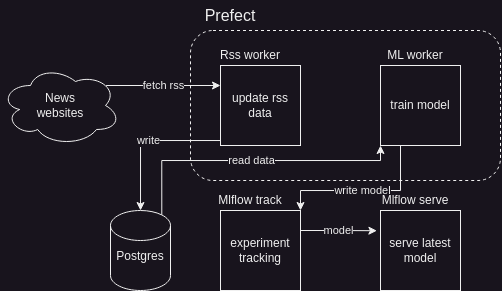

The diagram above was exported from draw.io. Its source (the exported page's mxGraphModel, read from the mxfile embedded in the PNG):
<mxGraphModel dx="941" dy="581" grid="1" gridSize="10" guides="1" tooltips="1" connect="1" arrows="1" fold="1" page="1" pageScale="1" pageWidth="827" pageHeight="583" background="none" math="0" shadow="0">
  <root>
    <mxCell id="0" />
    <mxCell id="1" parent="0" />
    <mxCell id="6QlvXmKTNDScI4H9ffr--18" value="read data" style="edgeStyle=orthogonalEdgeStyle;rounded=0;orthogonalLoop=1;jettySize=auto;html=1;exitX=0.855;exitY=0;exitDx=0;exitDy=4.35;exitPerimeter=0;entryX=0;entryY=1;entryDx=0;entryDy=0;" edge="1" parent="1" source="6QlvXmKTNDScI4H9ffr--1" target="6QlvXmKTNDScI4H9ffr--8">
      <mxGeometry relative="1" as="geometry">
        <Array as="points">
          <mxPoint x="171" y="230" />
          <mxPoint x="390" y="230" />
        </Array>
      </mxGeometry>
    </mxCell>
    <mxCell id="6QlvXmKTNDScI4H9ffr--1" value="Postgres&lt;div&gt;&lt;br&gt;&lt;/div&gt;" style="shape=cylinder3;whiteSpace=wrap;html=1;boundedLbl=1;backgroundOutline=1;size=15;fillColor=none;" vertex="1" parent="1">
      <mxGeometry x="120" y="280" width="60" height="80" as="geometry" />
    </mxCell>
    <mxCell id="6QlvXmKTNDScI4H9ffr--4" value="" style="rounded=1;whiteSpace=wrap;html=1;fillColor=none;dashed=1;" vertex="1" parent="1">
      <mxGeometry x="200" y="100" width="310" height="150" as="geometry" />
    </mxCell>
    <mxCell id="6QlvXmKTNDScI4H9ffr--5" value="&lt;font style=&quot;font-size: 16px;&quot;&gt;Prefect&lt;/font&gt;" style="text;html=1;align=center;verticalAlign=middle;whiteSpace=wrap;rounded=0;" vertex="1" parent="1">
      <mxGeometry x="200" y="70" width="80" height="30" as="geometry" />
    </mxCell>
    <mxCell id="6QlvXmKTNDScI4H9ffr--16" value="fetch rss" style="edgeStyle=orthogonalEdgeStyle;rounded=0;orthogonalLoop=1;jettySize=auto;html=1;exitX=0.88;exitY=0.25;exitDx=0;exitDy=0;exitPerimeter=0;entryX=0;entryY=0.25;entryDx=0;entryDy=0;" edge="1" parent="1" source="6QlvXmKTNDScI4H9ffr--6" target="6QlvXmKTNDScI4H9ffr--7">
      <mxGeometry relative="1" as="geometry" />
    </mxCell>
    <mxCell id="6QlvXmKTNDScI4H9ffr--6" value="News&lt;div&gt;websites&lt;/div&gt;" style="ellipse;shape=cloud;whiteSpace=wrap;html=1;fillColor=none;" vertex="1" parent="1">
      <mxGeometry x="10" y="135" width="120" height="80" as="geometry" />
    </mxCell>
    <mxCell id="6QlvXmKTNDScI4H9ffr--17" value="write" style="edgeStyle=orthogonalEdgeStyle;rounded=0;orthogonalLoop=1;jettySize=auto;html=1;exitX=0;exitY=1;exitDx=0;exitDy=0;" edge="1" parent="1" source="6QlvXmKTNDScI4H9ffr--7" target="6QlvXmKTNDScI4H9ffr--1">
      <mxGeometry relative="1" as="geometry">
        <Array as="points">
          <mxPoint x="230" y="210" />
          <mxPoint x="150" y="210" />
        </Array>
      </mxGeometry>
    </mxCell>
    <mxCell id="6QlvXmKTNDScI4H9ffr--7" value="update rss data" style="whiteSpace=wrap;html=1;aspect=fixed;fillColor=none;" vertex="1" parent="1">
      <mxGeometry x="230" y="135" width="80" height="80" as="geometry" />
    </mxCell>
    <mxCell id="6QlvXmKTNDScI4H9ffr--20" value="write model" style="edgeStyle=orthogonalEdgeStyle;rounded=0;orthogonalLoop=1;jettySize=auto;html=1;exitX=0.25;exitY=1;exitDx=0;exitDy=0;entryX=1;entryY=0;entryDx=0;entryDy=0;" edge="1" parent="1" source="6QlvXmKTNDScI4H9ffr--8" target="6QlvXmKTNDScI4H9ffr--11">
      <mxGeometry relative="1" as="geometry">
        <Array as="points">
          <mxPoint x="410" y="260" />
          <mxPoint x="310" y="260" />
        </Array>
      </mxGeometry>
    </mxCell>
    <mxCell id="6QlvXmKTNDScI4H9ffr--8" value="train model" style="whiteSpace=wrap;html=1;aspect=fixed;fillColor=none;" vertex="1" parent="1">
      <mxGeometry x="390" y="135" width="80" height="80" as="geometry" />
    </mxCell>
    <mxCell id="6QlvXmKTNDScI4H9ffr--9" value="Rss worker" style="text;html=1;align=center;verticalAlign=middle;whiteSpace=wrap;rounded=0;" vertex="1" parent="1">
      <mxGeometry x="220" y="110" width="80" height="30" as="geometry" />
    </mxCell>
    <mxCell id="6QlvXmKTNDScI4H9ffr--10" value="ML worker" style="text;html=1;align=center;verticalAlign=middle;whiteSpace=wrap;rounded=0;" vertex="1" parent="1">
      <mxGeometry x="385" y="110" width="80" height="30" as="geometry" />
    </mxCell>
    <mxCell id="6QlvXmKTNDScI4H9ffr--11" value="experiment&lt;div&gt;tracking&lt;/div&gt;" style="whiteSpace=wrap;html=1;aspect=fixed;fillColor=none;" vertex="1" parent="1">
      <mxGeometry x="230" y="280" width="80" height="80" as="geometry" />
    </mxCell>
    <mxCell id="6QlvXmKTNDScI4H9ffr--12" value="Mlflow track" style="text;html=1;align=center;verticalAlign=middle;whiteSpace=wrap;rounded=0;" vertex="1" parent="1">
      <mxGeometry x="220" y="255" width="80" height="30" as="geometry" />
    </mxCell>
    <mxCell id="6QlvXmKTNDScI4H9ffr--13" value="serve latest model" style="whiteSpace=wrap;html=1;aspect=fixed;fillColor=none;" vertex="1" parent="1">
      <mxGeometry x="390" y="280" width="80" height="80" as="geometry" />
    </mxCell>
    <mxCell id="6QlvXmKTNDScI4H9ffr--14" value="Mlflow serve" style="text;html=1;align=center;verticalAlign=middle;whiteSpace=wrap;rounded=0;" vertex="1" parent="1">
      <mxGeometry x="385" y="255" width="80" height="30" as="geometry" />
    </mxCell>
    <mxCell id="6QlvXmKTNDScI4H9ffr--22" value="model" style="edgeStyle=orthogonalEdgeStyle;rounded=0;orthogonalLoop=1;jettySize=auto;html=1;exitX=1;exitY=0.25;exitDx=0;exitDy=0;entryX=-0.045;entryY=0.253;entryDx=0;entryDy=0;entryPerimeter=0;" edge="1" parent="1" source="6QlvXmKTNDScI4H9ffr--11" target="6QlvXmKTNDScI4H9ffr--13">
      <mxGeometry relative="1" as="geometry" />
    </mxCell>
  </root>
</mxGraphModel>